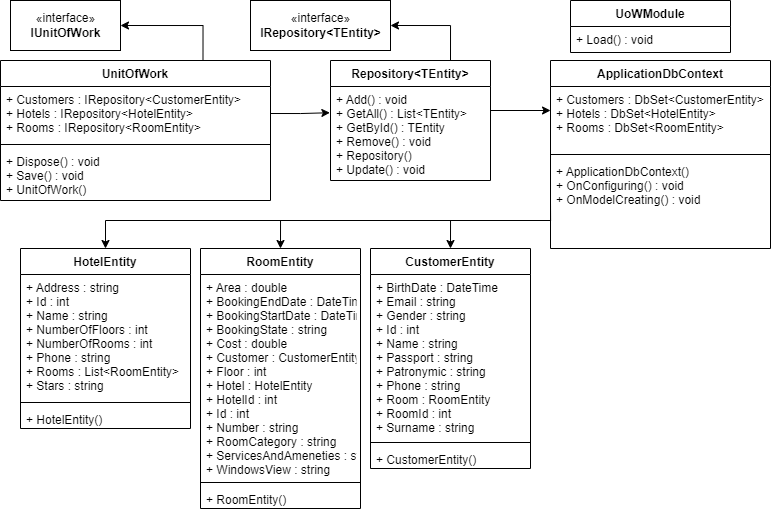

The diagram above was exported from draw.io. Its source (the exported page's mxGraphModel, read from the mxfile embedded in the PNG):
<mxGraphModel dx="-181" dy="252" grid="1" gridSize="10" guides="1" tooltips="1" connect="1" arrows="1" fold="1" page="1" pageScale="1" pageWidth="827" pageHeight="1169" math="0" shadow="0">
  <root>
    <mxCell id="WIyWlLk6GJQsqaUBKTNV-0" />
    <mxCell id="WIyWlLk6GJQsqaUBKTNV-1" parent="WIyWlLk6GJQsqaUBKTNV-0" />
    <mxCell id="Ze2Ivm5qXo-Zmt7iem7_-42" style="edgeStyle=orthogonalEdgeStyle;rounded=0;orthogonalLoop=1;jettySize=auto;html=1;exitX=0.75;exitY=0;exitDx=0;exitDy=0;entryX=1;entryY=0.5;entryDx=0;entryDy=0;" edge="1" parent="WIyWlLk6GJQsqaUBKTNV-1" source="Ze2Ivm5qXo-Zmt7iem7_-0" target="Ze2Ivm5qXo-Zmt7iem7_-12">
      <mxGeometry relative="1" as="geometry" />
    </mxCell>
    <mxCell id="Ze2Ivm5qXo-Zmt7iem7_-0" value="Repository&lt;TEntity&gt;" style="swimlane;fontStyle=1;align=center;verticalAlign=top;childLayout=stackLayout;horizontal=1;startSize=26;horizontalStack=0;resizeParent=1;resizeParentMax=0;resizeLast=0;collapsible=1;marginBottom=0;" vertex="1" parent="WIyWlLk6GJQsqaUBKTNV-1">
      <mxGeometry x="1170" y="130" width="160" height="120" as="geometry" />
    </mxCell>
    <mxCell id="Ze2Ivm5qXo-Zmt7iem7_-3" value="+ Add() : void&#10;+ GetAll() : List&lt;TEntity&gt;&#10;+ GetById() : TEntity&#10;+ Remove() : void&#10;+ Repository()&#10;+ Update() : void" style="text;strokeColor=none;fillColor=none;align=left;verticalAlign=top;spacingLeft=4;spacingRight=4;overflow=hidden;rotatable=0;points=[[0,0.5],[1,0.5]];portConstraint=eastwest;" vertex="1" parent="Ze2Ivm5qXo-Zmt7iem7_-0">
      <mxGeometry y="26" width="160" height="94" as="geometry" />
    </mxCell>
    <mxCell id="Ze2Ivm5qXo-Zmt7iem7_-41" style="edgeStyle=orthogonalEdgeStyle;rounded=0;orthogonalLoop=1;jettySize=auto;html=1;exitX=0.75;exitY=0;exitDx=0;exitDy=0;entryX=1;entryY=0.5;entryDx=0;entryDy=0;" edge="1" parent="WIyWlLk6GJQsqaUBKTNV-1" source="Ze2Ivm5qXo-Zmt7iem7_-8" target="Ze2Ivm5qXo-Zmt7iem7_-13">
      <mxGeometry relative="1" as="geometry" />
    </mxCell>
    <mxCell id="Ze2Ivm5qXo-Zmt7iem7_-8" value="UnitOfWork" style="swimlane;fontStyle=1;align=center;verticalAlign=top;childLayout=stackLayout;horizontal=1;startSize=26;horizontalStack=0;resizeParent=1;resizeParentMax=0;resizeLast=0;collapsible=1;marginBottom=0;" vertex="1" parent="WIyWlLk6GJQsqaUBKTNV-1">
      <mxGeometry x="840" y="130" width="270" height="140" as="geometry" />
    </mxCell>
    <mxCell id="Ze2Ivm5qXo-Zmt7iem7_-9" value="+ Customers : IRepository&lt;CustomerEntity&gt;&#10;+ Hotels : IRepository&lt;HotelEntity&gt;&#10;+ Rooms : IRepository&lt;RoomEntity&gt;" style="text;strokeColor=none;fillColor=none;align=left;verticalAlign=top;spacingLeft=4;spacingRight=4;overflow=hidden;rotatable=0;points=[[0,0.5],[1,0.5]];portConstraint=eastwest;" vertex="1" parent="Ze2Ivm5qXo-Zmt7iem7_-8">
      <mxGeometry y="26" width="270" height="54" as="geometry" />
    </mxCell>
    <mxCell id="Ze2Ivm5qXo-Zmt7iem7_-10" value="" style="line;strokeWidth=1;fillColor=none;align=left;verticalAlign=middle;spacingTop=-1;spacingLeft=3;spacingRight=3;rotatable=0;labelPosition=right;points=[];portConstraint=eastwest;" vertex="1" parent="Ze2Ivm5qXo-Zmt7iem7_-8">
      <mxGeometry y="80" width="270" height="8" as="geometry" />
    </mxCell>
    <mxCell id="Ze2Ivm5qXo-Zmt7iem7_-11" value="+ Dispose() : void&#10;+ Save() : void&#10;+ UnitOfWork()" style="text;strokeColor=none;fillColor=none;align=left;verticalAlign=top;spacingLeft=4;spacingRight=4;overflow=hidden;rotatable=0;points=[[0,0.5],[1,0.5]];portConstraint=eastwest;" vertex="1" parent="Ze2Ivm5qXo-Zmt7iem7_-8">
      <mxGeometry y="88" width="270" height="52" as="geometry" />
    </mxCell>
    <mxCell id="Ze2Ivm5qXo-Zmt7iem7_-12" value="«interface»&lt;br&gt;&lt;b&gt;IRepository&amp;lt;TEntity&amp;gt;&lt;/b&gt;" style="html=1;" vertex="1" parent="WIyWlLk6GJQsqaUBKTNV-1">
      <mxGeometry x="1090" y="70" width="140" height="50" as="geometry" />
    </mxCell>
    <mxCell id="Ze2Ivm5qXo-Zmt7iem7_-13" value="«interface»&lt;br&gt;&lt;b&gt;IUnitOfWork&lt;/b&gt;" style="html=1;" vertex="1" parent="WIyWlLk6GJQsqaUBKTNV-1">
      <mxGeometry x="850" y="70" width="110" height="50" as="geometry" />
    </mxCell>
    <mxCell id="Ze2Ivm5qXo-Zmt7iem7_-14" value="UoWModule" style="swimlane;fontStyle=1;align=center;verticalAlign=top;childLayout=stackLayout;horizontal=1;startSize=26;horizontalStack=0;resizeParent=1;resizeParentMax=0;resizeLast=0;collapsible=1;marginBottom=0;" vertex="1" parent="WIyWlLk6GJQsqaUBKTNV-1">
      <mxGeometry x="1410" y="70" width="160" height="52" as="geometry" />
    </mxCell>
    <mxCell id="Ze2Ivm5qXo-Zmt7iem7_-17" value="+ Load() : void" style="text;strokeColor=none;fillColor=none;align=left;verticalAlign=top;spacingLeft=4;spacingRight=4;overflow=hidden;rotatable=0;points=[[0,0.5],[1,0.5]];portConstraint=eastwest;" vertex="1" parent="Ze2Ivm5qXo-Zmt7iem7_-14">
      <mxGeometry y="26" width="160" height="26" as="geometry" />
    </mxCell>
    <mxCell id="Ze2Ivm5qXo-Zmt7iem7_-19" value="HotelEntity" style="swimlane;fontStyle=1;align=center;verticalAlign=top;childLayout=stackLayout;horizontal=1;startSize=26;horizontalStack=0;resizeParent=1;resizeParentMax=0;resizeLast=0;collapsible=1;marginBottom=0;" vertex="1" parent="WIyWlLk6GJQsqaUBKTNV-1">
      <mxGeometry x="860" y="318" width="170" height="180" as="geometry" />
    </mxCell>
    <mxCell id="Ze2Ivm5qXo-Zmt7iem7_-20" value="+ Address : string&#10;+ Id : int&#10;+ Name : string&#10;+ NumberOfFloors : int&#10;+ NumberOfRooms : int&#10;+ Phone : string&#10;+ Rooms : List&lt;RoomEntity&gt;&#10;+ Stars : string" style="text;strokeColor=none;fillColor=none;align=left;verticalAlign=top;spacingLeft=4;spacingRight=4;overflow=hidden;rotatable=0;points=[[0,0.5],[1,0.5]];portConstraint=eastwest;" vertex="1" parent="Ze2Ivm5qXo-Zmt7iem7_-19">
      <mxGeometry y="26" width="170" height="124" as="geometry" />
    </mxCell>
    <mxCell id="Ze2Ivm5qXo-Zmt7iem7_-21" value="" style="line;strokeWidth=1;fillColor=none;align=left;verticalAlign=middle;spacingTop=-1;spacingLeft=3;spacingRight=3;rotatable=0;labelPosition=right;points=[];portConstraint=eastwest;" vertex="1" parent="Ze2Ivm5qXo-Zmt7iem7_-19">
      <mxGeometry y="150" width="170" height="8" as="geometry" />
    </mxCell>
    <mxCell id="Ze2Ivm5qXo-Zmt7iem7_-22" value="+ HotelEntity()" style="text;strokeColor=none;fillColor=none;align=left;verticalAlign=top;spacingLeft=4;spacingRight=4;overflow=hidden;rotatable=0;points=[[0,0.5],[1,0.5]];portConstraint=eastwest;" vertex="1" parent="Ze2Ivm5qXo-Zmt7iem7_-19">
      <mxGeometry y="158" width="170" height="22" as="geometry" />
    </mxCell>
    <mxCell id="Ze2Ivm5qXo-Zmt7iem7_-23" value="ApplicationDbContext" style="swimlane;fontStyle=1;align=center;verticalAlign=top;childLayout=stackLayout;horizontal=1;startSize=26;horizontalStack=0;resizeParent=1;resizeParentMax=0;resizeLast=0;collapsible=1;marginBottom=0;" vertex="1" parent="WIyWlLk6GJQsqaUBKTNV-1">
      <mxGeometry x="1390" y="130" width="220" height="188" as="geometry" />
    </mxCell>
    <mxCell id="Ze2Ivm5qXo-Zmt7iem7_-24" value="+ Customers : DbSet&lt;CustomerEntity&gt;&#10;+ Hotels : DbSet&lt;HotelEntity&gt;&#10;+ Rooms : DbSet&lt;RoomEntity&gt;" style="text;strokeColor=none;fillColor=none;align=left;verticalAlign=top;spacingLeft=4;spacingRight=4;overflow=hidden;rotatable=0;points=[[0,0.5],[1,0.5]];portConstraint=eastwest;" vertex="1" parent="Ze2Ivm5qXo-Zmt7iem7_-23">
      <mxGeometry y="26" width="220" height="64" as="geometry" />
    </mxCell>
    <mxCell id="Ze2Ivm5qXo-Zmt7iem7_-25" value="" style="line;strokeWidth=1;fillColor=none;align=left;verticalAlign=middle;spacingTop=-1;spacingLeft=3;spacingRight=3;rotatable=0;labelPosition=right;points=[];portConstraint=eastwest;" vertex="1" parent="Ze2Ivm5qXo-Zmt7iem7_-23">
      <mxGeometry y="90" width="220" height="8" as="geometry" />
    </mxCell>
    <mxCell id="Ze2Ivm5qXo-Zmt7iem7_-26" value="+ ApplicationDbContext()&#10;+ OnConfiguring() : void&#10;+ OnModelCreating() : void" style="text;strokeColor=none;fillColor=none;align=left;verticalAlign=top;spacingLeft=4;spacingRight=4;overflow=hidden;rotatable=0;points=[[0,0.5],[1,0.5]];portConstraint=eastwest;" vertex="1" parent="Ze2Ivm5qXo-Zmt7iem7_-23">
      <mxGeometry y="98" width="220" height="90" as="geometry" />
    </mxCell>
    <mxCell id="Ze2Ivm5qXo-Zmt7iem7_-27" value="RoomEntity" style="swimlane;fontStyle=1;align=center;verticalAlign=top;childLayout=stackLayout;horizontal=1;startSize=26;horizontalStack=0;resizeParent=1;resizeParentMax=0;resizeLast=0;collapsible=1;marginBottom=0;" vertex="1" parent="WIyWlLk6GJQsqaUBKTNV-1">
      <mxGeometry x="1040" y="318" width="160" height="260" as="geometry" />
    </mxCell>
    <mxCell id="Ze2Ivm5qXo-Zmt7iem7_-28" value="+ Area : double&#10;+ BookingEndDate : DateTime&#10;+ BookingStartDate : DateTime&#10;+ BookingState : string&#10;+ Cost : double&#10;+ Customer : CustomerEntity&#10;+ Floor : int&#10;+ Hotel : HotelEntity&#10;+ HotelId : int&#10;+ Id : int&#10;+ Number : string&#10;+ RoomCategory : string&#10;+ ServicesAndAmeneties : string&#10;+ WindowsView : string" style="text;strokeColor=none;fillColor=none;align=left;verticalAlign=top;spacingLeft=4;spacingRight=4;overflow=hidden;rotatable=0;points=[[0,0.5],[1,0.5]];portConstraint=eastwest;" vertex="1" parent="Ze2Ivm5qXo-Zmt7iem7_-27">
      <mxGeometry y="26" width="160" height="204" as="geometry" />
    </mxCell>
    <mxCell id="Ze2Ivm5qXo-Zmt7iem7_-29" value="" style="line;strokeWidth=1;fillColor=none;align=left;verticalAlign=middle;spacingTop=-1;spacingLeft=3;spacingRight=3;rotatable=0;labelPosition=right;points=[];portConstraint=eastwest;" vertex="1" parent="Ze2Ivm5qXo-Zmt7iem7_-27">
      <mxGeometry y="230" width="160" height="8" as="geometry" />
    </mxCell>
    <mxCell id="Ze2Ivm5qXo-Zmt7iem7_-30" value="+ RoomEntity()" style="text;strokeColor=none;fillColor=none;align=left;verticalAlign=top;spacingLeft=4;spacingRight=4;overflow=hidden;rotatable=0;points=[[0,0.5],[1,0.5]];portConstraint=eastwest;" vertex="1" parent="Ze2Ivm5qXo-Zmt7iem7_-27">
      <mxGeometry y="238" width="160" height="22" as="geometry" />
    </mxCell>
    <mxCell id="Ze2Ivm5qXo-Zmt7iem7_-31" value="CustomerEntity" style="swimlane;fontStyle=1;align=center;verticalAlign=top;childLayout=stackLayout;horizontal=1;startSize=26;horizontalStack=0;resizeParent=1;resizeParentMax=0;resizeLast=0;collapsible=1;marginBottom=0;" vertex="1" parent="WIyWlLk6GJQsqaUBKTNV-1">
      <mxGeometry x="1210" y="318" width="160" height="220" as="geometry" />
    </mxCell>
    <mxCell id="Ze2Ivm5qXo-Zmt7iem7_-32" value="+ BirthDate : DateTime&#10;+ Email : string&#10;+ Gender : string&#10;+ Id : int&#10;+ Name : string&#10;+ Passport : string&#10;+ Patronymic : string&#10;+ Phone : string&#10;+ Room : RoomEntity&#10;+ RoomId : int&#10;+ Surname : string" style="text;strokeColor=none;fillColor=none;align=left;verticalAlign=top;spacingLeft=4;spacingRight=4;overflow=hidden;rotatable=0;points=[[0,0.5],[1,0.5]];portConstraint=eastwest;" vertex="1" parent="Ze2Ivm5qXo-Zmt7iem7_-31">
      <mxGeometry y="26" width="160" height="164" as="geometry" />
    </mxCell>
    <mxCell id="Ze2Ivm5qXo-Zmt7iem7_-33" value="" style="line;strokeWidth=1;fillColor=none;align=left;verticalAlign=middle;spacingTop=-1;spacingLeft=3;spacingRight=3;rotatable=0;labelPosition=right;points=[];portConstraint=eastwest;" vertex="1" parent="Ze2Ivm5qXo-Zmt7iem7_-31">
      <mxGeometry y="190" width="160" height="8" as="geometry" />
    </mxCell>
    <mxCell id="Ze2Ivm5qXo-Zmt7iem7_-34" value="+ CustomerEntity()" style="text;strokeColor=none;fillColor=none;align=left;verticalAlign=top;spacingLeft=4;spacingRight=4;overflow=hidden;rotatable=0;points=[[0,0.5],[1,0.5]];portConstraint=eastwest;" vertex="1" parent="Ze2Ivm5qXo-Zmt7iem7_-31">
      <mxGeometry y="198" width="160" height="22" as="geometry" />
    </mxCell>
    <mxCell id="Ze2Ivm5qXo-Zmt7iem7_-39" style="edgeStyle=orthogonalEdgeStyle;rounded=0;orthogonalLoop=1;jettySize=auto;html=1;exitX=1;exitY=0.5;exitDx=0;exitDy=0;entryX=-0.004;entryY=0.279;entryDx=0;entryDy=0;entryPerimeter=0;" edge="1" parent="WIyWlLk6GJQsqaUBKTNV-1" source="Ze2Ivm5qXo-Zmt7iem7_-9" target="Ze2Ivm5qXo-Zmt7iem7_-3">
      <mxGeometry relative="1" as="geometry" />
    </mxCell>
    <mxCell id="Ze2Ivm5qXo-Zmt7iem7_-40" style="edgeStyle=orthogonalEdgeStyle;rounded=0;orthogonalLoop=1;jettySize=auto;html=1;" edge="1" parent="WIyWlLk6GJQsqaUBKTNV-1">
      <mxGeometry relative="1" as="geometry">
        <mxPoint x="1330" y="188" as="sourcePoint" />
        <mxPoint x="1390" y="180" as="targetPoint" />
        <Array as="points">
          <mxPoint x="1330" y="180" />
          <mxPoint x="1390" y="180" />
        </Array>
      </mxGeometry>
    </mxCell>
    <mxCell id="Ze2Ivm5qXo-Zmt7iem7_-43" style="edgeStyle=orthogonalEdgeStyle;rounded=0;orthogonalLoop=1;jettySize=auto;html=1;exitX=0;exitY=0.5;exitDx=0;exitDy=0;entryX=0.5;entryY=0;entryDx=0;entryDy=0;" edge="1" parent="WIyWlLk6GJQsqaUBKTNV-1" source="Ze2Ivm5qXo-Zmt7iem7_-26" target="Ze2Ivm5qXo-Zmt7iem7_-19">
      <mxGeometry relative="1" as="geometry">
        <Array as="points">
          <mxPoint x="1390" y="290" />
          <mxPoint x="945" y="290" />
        </Array>
      </mxGeometry>
    </mxCell>
    <mxCell id="Ze2Ivm5qXo-Zmt7iem7_-44" style="edgeStyle=orthogonalEdgeStyle;rounded=0;orthogonalLoop=1;jettySize=auto;html=1;exitX=0;exitY=0.5;exitDx=0;exitDy=0;entryX=0.5;entryY=0;entryDx=0;entryDy=0;" edge="1" parent="WIyWlLk6GJQsqaUBKTNV-1" source="Ze2Ivm5qXo-Zmt7iem7_-26" target="Ze2Ivm5qXo-Zmt7iem7_-27">
      <mxGeometry relative="1" as="geometry">
        <Array as="points">
          <mxPoint x="1390" y="290" />
          <mxPoint x="1120" y="290" />
        </Array>
      </mxGeometry>
    </mxCell>
    <mxCell id="Ze2Ivm5qXo-Zmt7iem7_-46" style="edgeStyle=orthogonalEdgeStyle;rounded=0;orthogonalLoop=1;jettySize=auto;html=1;exitX=0;exitY=0.5;exitDx=0;exitDy=0;entryX=0.5;entryY=0;entryDx=0;entryDy=0;" edge="1" parent="WIyWlLk6GJQsqaUBKTNV-1" source="Ze2Ivm5qXo-Zmt7iem7_-26" target="Ze2Ivm5qXo-Zmt7iem7_-31">
      <mxGeometry relative="1" as="geometry">
        <Array as="points">
          <mxPoint x="1390" y="290" />
          <mxPoint x="1290" y="290" />
        </Array>
      </mxGeometry>
    </mxCell>
  </root>
</mxGraphModel>